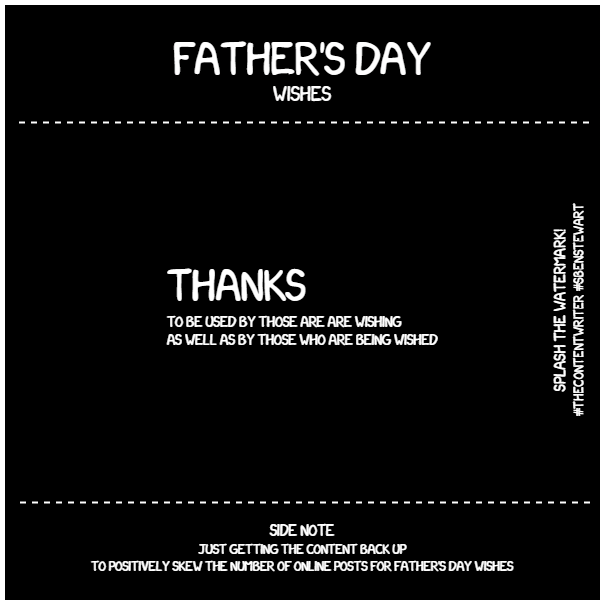

The diagram above was exported from draw.io. Its source (the exported page's mxGraphModel, read from the mxfile embedded in the PNG):
<mxGraphModel dx="1050" dy="515" grid="1" gridSize="10" guides="1" tooltips="1" connect="1" arrows="1" fold="1" page="1" pageScale="1" pageWidth="827" pageHeight="1169" math="0" shadow="0">
  <root>
    <mxCell id="0" />
    <mxCell id="1" parent="0" />
    <mxCell id="nfxZPmU7g6QgWNAvG-ER-2" value="" style="whiteSpace=wrap;html=1;aspect=fixed;strokeWidth=5;strokeColor=#FFFFFF;fillColor=#000000;" parent="1" vertex="1">
      <mxGeometry x="210" y="90" width="600" height="600" as="geometry" />
    </mxCell>
    <mxCell id="8b6ggLF4gSHIukh4vJdm-18" value="&lt;font face=&quot;xkcd&quot;&gt;&lt;span style=&quot;font-size: 40px&quot;&gt;Father's day&lt;/span&gt;&lt;br&gt;&lt;/font&gt;" style="text;html=1;strokeColor=none;fillColor=none;align=center;verticalAlign=middle;whiteSpace=wrap;rounded=0;fontColor=#FFFFFF;" parent="1" vertex="1">
      <mxGeometry x="215" y="130" width="590" height="20" as="geometry" />
    </mxCell>
    <mxCell id="8b6ggLF4gSHIukh4vJdm-24" value="&lt;font face=&quot;xkcd&quot;&gt;&lt;span style=&quot;font-size: 18px&quot;&gt;wishes&lt;/span&gt;&lt;br&gt;&lt;/font&gt;" style="text;html=1;strokeColor=none;fillColor=none;align=center;verticalAlign=middle;whiteSpace=wrap;rounded=0;fontColor=#FFFFFF;" parent="1" vertex="1">
      <mxGeometry x="210" y="170" width="600" height="20" as="geometry" />
    </mxCell>
    <mxCell id="8b6ggLF4gSHIukh4vJdm-30" value="" style="endArrow=none;dashed=1;html=1;strokeWidth=2;labelBackgroundColor=none;fontColor=#FFFFFF;strokeColor=#FFFFFF;" parent="1" edge="1">
      <mxGeometry width="50" height="50" relative="1" as="geometry">
        <mxPoint x="796.5" y="210" as="sourcePoint" />
        <mxPoint x="221.5" y="210" as="targetPoint" />
      </mxGeometry>
    </mxCell>
    <mxCell id="k-dpR7HA_-HZ3Fbqk2lw-16" value="" style="endArrow=none;dashed=1;html=1;strokeWidth=2;labelBackgroundColor=none;fontColor=#FFFFFF;strokeColor=#FFFFFF;" parent="1" edge="1">
      <mxGeometry width="50" height="50" relative="1" as="geometry">
        <mxPoint x="797.5" y="590" as="sourcePoint" />
        <mxPoint x="222.5" y="590" as="targetPoint" />
      </mxGeometry>
    </mxCell>
    <mxCell id="k-dpR7HA_-HZ3Fbqk2lw-17" value="&lt;font face=&quot;xkcd&quot;&gt;&lt;span style=&quot;font-size: 14px&quot;&gt;side note&lt;/span&gt;&lt;/font&gt;&lt;font face=&quot;xkcd&quot;&gt;&lt;br&gt;Just getting the content back up&lt;br&gt;to positively&amp;nbsp;skew the number of online posts for father's day wishes&lt;br&gt;&lt;/font&gt;" style="text;html=1;strokeColor=none;fillColor=none;align=center;verticalAlign=middle;whiteSpace=wrap;rounded=0;fontColor=#FFFFFF;" parent="1" vertex="1">
      <mxGeometry x="220" y="600" width="580" height="70" as="geometry" />
    </mxCell>
    <mxCell id="euaHSMH8fYii958cPEId-22" style="edgeStyle=orthogonalEdgeStyle;rounded=0;orthogonalLoop=1;jettySize=auto;html=1;exitX=0.5;exitY=1;exitDx=0;exitDy=0;strokeWidth=2;" parent="1" edge="1">
      <mxGeometry relative="1" as="geometry">
        <mxPoint x="661" y="451" as="sourcePoint" />
        <mxPoint x="661" y="451" as="targetPoint" />
      </mxGeometry>
    </mxCell>
    <mxCell id="pKVuHFSoDqtFi99w7tCS-15" value="&lt;font face=&quot;xkcd&quot;&gt;&lt;span style=&quot;font-size: 14px&quot;&gt;splash the watermark!&lt;br&gt;&lt;/span&gt;#thecontentwriter #sbenstewart&lt;br&gt;&lt;/font&gt;" style="text;html=1;strokeColor=none;fillColor=none;align=center;verticalAlign=middle;whiteSpace=wrap;rounded=0;rotation=-90;fontColor=#FFFFFF;" parent="1" vertex="1">
      <mxGeometry x="630" y="388" width="290" height="20" as="geometry" />
    </mxCell>
    <mxCell id="b0y0ySVDOG4qLIN05PSK-2" value="&lt;div style=&quot;text-align: justify; font-size: 39px;&quot;&gt;&lt;font style=&quot;font-size: 39px;&quot; face=&quot;xkcd&quot;&gt;thanks&lt;/font&gt;&lt;/div&gt;&lt;div style=&quot;text-align: justify; font-size: 13px;&quot;&gt;&lt;font style=&quot;font-size: 13px;&quot; face=&quot;xkcd&quot;&gt;to be used by those are are wishing&lt;/font&gt;&lt;/div&gt;&lt;div style=&quot;text-align: justify; font-size: 13px;&quot;&gt;&lt;font style=&quot;font-size: 13px;&quot; face=&quot;xkcd&quot;&gt;as well as by those who are being wished&lt;/font&gt;&lt;/div&gt;" style="text;html=1;strokeColor=none;fillColor=none;align=center;verticalAlign=middle;whiteSpace=wrap;rounded=0;fontColor=#FFFFFF;" parent="1" vertex="1">
      <mxGeometry x="310" y="304" width="400" height="172" as="geometry" />
    </mxCell>
  </root>
</mxGraphModel>